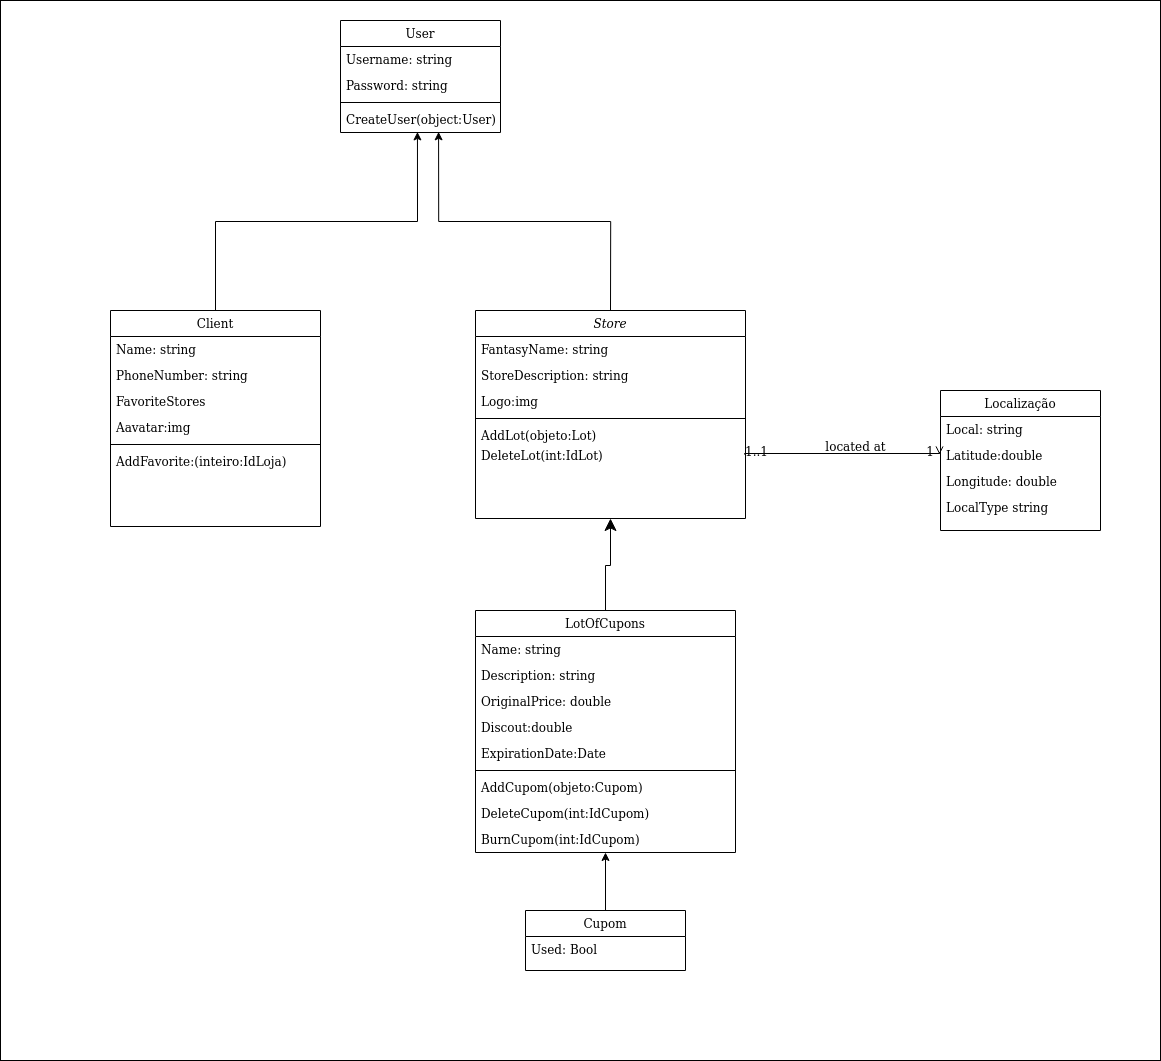

The diagram above was exported from draw.io. Its source (the exported page's mxGraphModel, read from the mxfile embedded in the PNG):
<mxGraphModel dx="4063" dy="2909" grid="1" gridSize="10" guides="1" tooltips="1" connect="1" arrows="1" fold="1" page="1" pageScale="1" pageWidth="827" pageHeight="1169" math="0" shadow="0">
  <root>
    <mxCell id="WIyWlLk6GJQsqaUBKTNV-0" />
    <mxCell id="WIyWlLk6GJQsqaUBKTNV-1" parent="WIyWlLk6GJQsqaUBKTNV-0" />
    <mxCell id="yLzX_H4kMPIq_B6H1qod-47" value="" style="rounded=0;whiteSpace=wrap;html=1;" vertex="1" parent="WIyWlLk6GJQsqaUBKTNV-1">
      <mxGeometry x="-340" y="-270" width="1160" height="1060" as="geometry" />
    </mxCell>
    <mxCell id="zkfFHV4jXpPFQw0GAbJ--12" value="" style="endArrow=classic;endSize=10;endFill=1;shadow=0;strokeWidth=1;rounded=0;edgeStyle=elbowEdgeStyle;elbow=vertical;" parent="WIyWlLk6GJQsqaUBKTNV-1" source="zkfFHV4jXpPFQw0GAbJ--6" target="zkfFHV4jXpPFQw0GAbJ--0" edge="1">
      <mxGeometry width="160" relative="1" as="geometry">
        <mxPoint x="200" y="203" as="sourcePoint" />
        <mxPoint x="200" y="203" as="targetPoint" />
      </mxGeometry>
    </mxCell>
    <mxCell id="zkfFHV4jXpPFQw0GAbJ--26" value="" style="endArrow=open;shadow=0;strokeWidth=1;rounded=0;endFill=1;edgeStyle=elbowEdgeStyle;elbow=vertical;" parent="WIyWlLk6GJQsqaUBKTNV-1" edge="1">
      <mxGeometry x="0.5" y="41" relative="1" as="geometry">
        <mxPoint x="404" y="184" as="sourcePoint" />
        <mxPoint x="599" y="184" as="targetPoint" />
        <mxPoint x="-40" y="32" as="offset" />
      </mxGeometry>
    </mxCell>
    <mxCell id="zkfFHV4jXpPFQw0GAbJ--27" value="1..1" style="resizable=0;align=left;verticalAlign=bottom;labelBackgroundColor=none;fontSize=12;" parent="zkfFHV4jXpPFQw0GAbJ--26" connectable="0" vertex="1">
      <mxGeometry x="-1" relative="1" as="geometry">
        <mxPoint y="4" as="offset" />
      </mxGeometry>
    </mxCell>
    <mxCell id="zkfFHV4jXpPFQw0GAbJ--28" value="1" style="resizable=0;align=right;verticalAlign=bottom;labelBackgroundColor=none;fontSize=12;" parent="zkfFHV4jXpPFQw0GAbJ--26" connectable="0" vertex="1">
      <mxGeometry x="1" relative="1" as="geometry">
        <mxPoint x="-7" y="4" as="offset" />
      </mxGeometry>
    </mxCell>
    <mxCell id="zkfFHV4jXpPFQw0GAbJ--29" value="located at" style="text;html=1;resizable=0;points=[];;align=center;verticalAlign=middle;labelBackgroundColor=none;rounded=0;shadow=0;strokeWidth=1;fontSize=12;" parent="zkfFHV4jXpPFQw0GAbJ--26" vertex="1" connectable="0">
      <mxGeometry x="0.5" y="49" relative="1" as="geometry">
        <mxPoint x="-38" y="40" as="offset" />
      </mxGeometry>
    </mxCell>
    <mxCell id="yLzX_H4kMPIq_B6H1qod-2" style="edgeStyle=orthogonalEdgeStyle;rounded=0;orthogonalLoop=1;jettySize=auto;html=1;exitX=0.5;exitY=0;exitDx=0;exitDy=0;entryX=0.5;entryY=1;entryDx=0;entryDy=0;" edge="1" parent="WIyWlLk6GJQsqaUBKTNV-1" source="zkfFHV4jXpPFQw0GAbJ--13" target="zkfFHV4jXpPFQw0GAbJ--6">
      <mxGeometry relative="1" as="geometry" />
    </mxCell>
    <mxCell id="zkfFHV4jXpPFQw0GAbJ--17" value="Localização" style="swimlane;fontStyle=0;align=center;verticalAlign=top;childLayout=stackLayout;horizontal=1;startSize=26;horizontalStack=0;resizeParent=1;resizeLast=0;collapsible=1;marginBottom=0;rounded=0;shadow=0;strokeWidth=1;" parent="WIyWlLk6GJQsqaUBKTNV-1" vertex="1">
      <mxGeometry x="600" y="120" width="160" height="140" as="geometry">
        <mxRectangle x="550" y="140" width="160" height="26" as="alternateBounds" />
      </mxGeometry>
    </mxCell>
    <mxCell id="zkfFHV4jXpPFQw0GAbJ--18" value="Local: string" style="text;align=left;verticalAlign=top;spacingLeft=4;spacingRight=4;overflow=hidden;rotatable=0;points=[[0,0.5],[1,0.5]];portConstraint=eastwest;" parent="zkfFHV4jXpPFQw0GAbJ--17" vertex="1">
      <mxGeometry y="26" width="160" height="26" as="geometry" />
    </mxCell>
    <mxCell id="zkfFHV4jXpPFQw0GAbJ--19" value="Latitude:double" style="text;align=left;verticalAlign=top;spacingLeft=4;spacingRight=4;overflow=hidden;rotatable=0;points=[[0,0.5],[1,0.5]];portConstraint=eastwest;rounded=0;shadow=0;html=0;" parent="zkfFHV4jXpPFQw0GAbJ--17" vertex="1">
      <mxGeometry y="52" width="160" height="26" as="geometry" />
    </mxCell>
    <mxCell id="zkfFHV4jXpPFQw0GAbJ--20" value="Longitude: double" style="text;align=left;verticalAlign=top;spacingLeft=4;spacingRight=4;overflow=hidden;rotatable=0;points=[[0,0.5],[1,0.5]];portConstraint=eastwest;rounded=0;shadow=0;html=0;" parent="zkfFHV4jXpPFQw0GAbJ--17" vertex="1">
      <mxGeometry y="78" width="160" height="26" as="geometry" />
    </mxCell>
    <mxCell id="zkfFHV4jXpPFQw0GAbJ--21" value="LocalType string" style="text;align=left;verticalAlign=top;spacingLeft=4;spacingRight=4;overflow=hidden;rotatable=0;points=[[0,0.5],[1,0.5]];portConstraint=eastwest;rounded=0;shadow=0;html=0;" parent="zkfFHV4jXpPFQw0GAbJ--17" vertex="1">
      <mxGeometry y="104" width="160" height="26" as="geometry" />
    </mxCell>
    <mxCell id="yLzX_H4kMPIq_B6H1qod-45" style="edgeStyle=orthogonalEdgeStyle;rounded=0;orthogonalLoop=1;jettySize=auto;html=1;exitX=0.5;exitY=0;exitDx=0;exitDy=0;entryX=0.613;entryY=0.975;entryDx=0;entryDy=0;entryPerimeter=0;endArrow=classic;endFill=1;" edge="1" parent="WIyWlLk6GJQsqaUBKTNV-1" source="zkfFHV4jXpPFQw0GAbJ--0" target="yLzX_H4kMPIq_B6H1qod-43">
      <mxGeometry relative="1" as="geometry" />
    </mxCell>
    <mxCell id="yLzX_H4kMPIq_B6H1qod-44" style="edgeStyle=orthogonalEdgeStyle;rounded=0;orthogonalLoop=1;jettySize=auto;html=1;exitX=0.5;exitY=0;exitDx=0;exitDy=0;endArrow=classic;endFill=1;entryX=0.481;entryY=0.978;entryDx=0;entryDy=0;entryPerimeter=0;" edge="1" parent="WIyWlLk6GJQsqaUBKTNV-1" source="yLzX_H4kMPIq_B6H1qod-6" target="yLzX_H4kMPIq_B6H1qod-43">
      <mxGeometry relative="1" as="geometry" />
    </mxCell>
    <mxCell id="yLzX_H4kMPIq_B6H1qod-6" value="Client" style="swimlane;fontStyle=0;align=center;verticalAlign=top;childLayout=stackLayout;horizontal=1;startSize=26;horizontalStack=0;resizeParent=1;resizeLast=0;collapsible=1;marginBottom=0;rounded=0;shadow=0;strokeWidth=1;" vertex="1" parent="WIyWlLk6GJQsqaUBKTNV-1">
      <mxGeometry x="-230" y="40" width="210" height="216" as="geometry">
        <mxRectangle x="130" y="380" width="160" height="26" as="alternateBounds" />
      </mxGeometry>
    </mxCell>
    <mxCell id="yLzX_H4kMPIq_B6H1qod-7" value="Name: string" style="text;align=left;verticalAlign=top;spacingLeft=4;spacingRight=4;overflow=hidden;rotatable=0;points=[[0,0.5],[1,0.5]];portConstraint=eastwest;" vertex="1" parent="yLzX_H4kMPIq_B6H1qod-6">
      <mxGeometry y="26" width="210" height="26" as="geometry" />
    </mxCell>
    <mxCell id="yLzX_H4kMPIq_B6H1qod-17" value="PhoneNumber: string" style="text;align=left;verticalAlign=top;spacingLeft=4;spacingRight=4;overflow=hidden;rotatable=0;points=[[0,0.5],[1,0.5]];portConstraint=eastwest;rounded=0;shadow=0;html=0;" vertex="1" parent="yLzX_H4kMPIq_B6H1qod-6">
      <mxGeometry y="52" width="210" height="26" as="geometry" />
    </mxCell>
    <mxCell id="yLzX_H4kMPIq_B6H1qod-10" value="FavoriteStores" style="text;align=left;verticalAlign=top;spacingLeft=4;spacingRight=4;overflow=hidden;rotatable=0;points=[[0,0.5],[1,0.5]];portConstraint=eastwest;rounded=0;shadow=0;html=0;" vertex="1" parent="yLzX_H4kMPIq_B6H1qod-6">
      <mxGeometry y="78" width="210" height="26" as="geometry" />
    </mxCell>
    <mxCell id="yLzX_H4kMPIq_B6H1qod-11" value="Aavatar:img" style="text;align=left;verticalAlign=top;spacingLeft=4;spacingRight=4;overflow=hidden;rotatable=0;points=[[0,0.5],[1,0.5]];portConstraint=eastwest;rounded=0;shadow=0;html=0;" vertex="1" parent="yLzX_H4kMPIq_B6H1qod-6">
      <mxGeometry y="104" width="210" height="26" as="geometry" />
    </mxCell>
    <mxCell id="yLzX_H4kMPIq_B6H1qod-15" value="" style="line;html=1;strokeWidth=1;align=left;verticalAlign=middle;spacingTop=-1;spacingLeft=3;spacingRight=3;rotatable=0;labelPosition=right;points=[];portConstraint=eastwest;" vertex="1" parent="yLzX_H4kMPIq_B6H1qod-6">
      <mxGeometry y="130" width="210" height="8" as="geometry" />
    </mxCell>
    <mxCell id="yLzX_H4kMPIq_B6H1qod-16" value="AddFavorite:(inteiro:IdLoja)" style="text;align=left;verticalAlign=top;spacingLeft=4;spacingRight=4;overflow=hidden;rotatable=0;points=[[0,0.5],[1,0.5]];portConstraint=eastwest;rounded=0;shadow=0;html=0;" vertex="1" parent="yLzX_H4kMPIq_B6H1qod-6">
      <mxGeometry y="138" width="210" height="26" as="geometry" />
    </mxCell>
    <mxCell id="zkfFHV4jXpPFQw0GAbJ--6" value="LotOfCupons" style="swimlane;fontStyle=0;align=center;verticalAlign=top;childLayout=stackLayout;horizontal=1;startSize=26;horizontalStack=0;resizeParent=1;resizeLast=0;collapsible=1;marginBottom=0;rounded=0;shadow=0;strokeWidth=1;" parent="WIyWlLk6GJQsqaUBKTNV-1" vertex="1">
      <mxGeometry x="135" y="340" width="260" height="242" as="geometry">
        <mxRectangle x="130" y="380" width="160" height="26" as="alternateBounds" />
      </mxGeometry>
    </mxCell>
    <mxCell id="zkfFHV4jXpPFQw0GAbJ--7" value="Name: string" style="text;align=left;verticalAlign=top;spacingLeft=4;spacingRight=4;overflow=hidden;rotatable=0;points=[[0,0.5],[1,0.5]];portConstraint=eastwest;" parent="zkfFHV4jXpPFQw0GAbJ--6" vertex="1">
      <mxGeometry y="26" width="260" height="26" as="geometry" />
    </mxCell>
    <mxCell id="zkfFHV4jXpPFQw0GAbJ--8" value="Description: string" style="text;align=left;verticalAlign=top;spacingLeft=4;spacingRight=4;overflow=hidden;rotatable=0;points=[[0,0.5],[1,0.5]];portConstraint=eastwest;rounded=0;shadow=0;html=0;" parent="zkfFHV4jXpPFQw0GAbJ--6" vertex="1">
      <mxGeometry y="52" width="260" height="26" as="geometry" />
    </mxCell>
    <mxCell id="yLzX_H4kMPIq_B6H1qod-3" value="OriginalPrice: double" style="text;align=left;verticalAlign=top;spacingLeft=4;spacingRight=4;overflow=hidden;rotatable=0;points=[[0,0.5],[1,0.5]];portConstraint=eastwest;rounded=0;shadow=0;html=0;" vertex="1" parent="zkfFHV4jXpPFQw0GAbJ--6">
      <mxGeometry y="78" width="260" height="26" as="geometry" />
    </mxCell>
    <mxCell id="yLzX_H4kMPIq_B6H1qod-4" value="Discout:double" style="text;align=left;verticalAlign=top;spacingLeft=4;spacingRight=4;overflow=hidden;rotatable=0;points=[[0,0.5],[1,0.5]];portConstraint=eastwest;rounded=0;shadow=0;html=0;" vertex="1" parent="zkfFHV4jXpPFQw0GAbJ--6">
      <mxGeometry y="104" width="260" height="26" as="geometry" />
    </mxCell>
    <mxCell id="yLzX_H4kMPIq_B6H1qod-5" value="ExpirationDate:Date" style="text;align=left;verticalAlign=top;spacingLeft=4;spacingRight=4;overflow=hidden;rotatable=0;points=[[0,0.5],[1,0.5]];portConstraint=eastwest;rounded=0;shadow=0;html=0;" vertex="1" parent="zkfFHV4jXpPFQw0GAbJ--6">
      <mxGeometry y="130" width="260" height="26" as="geometry" />
    </mxCell>
    <mxCell id="yLzX_H4kMPIq_B6H1qod-29" value="" style="line;html=1;strokeWidth=1;align=left;verticalAlign=middle;spacingTop=-1;spacingLeft=3;spacingRight=3;rotatable=0;labelPosition=right;points=[];portConstraint=eastwest;" vertex="1" parent="zkfFHV4jXpPFQw0GAbJ--6">
      <mxGeometry y="156" width="260" height="8" as="geometry" />
    </mxCell>
    <mxCell id="yLzX_H4kMPIq_B6H1qod-30" value="AddCupom(objeto:Cupom)&#10;" style="text;align=left;verticalAlign=top;spacingLeft=4;spacingRight=4;overflow=hidden;rotatable=0;points=[[0,0.5],[1,0.5]];portConstraint=eastwest;rounded=0;shadow=0;html=0;" vertex="1" parent="zkfFHV4jXpPFQw0GAbJ--6">
      <mxGeometry y="164" width="260" height="26" as="geometry" />
    </mxCell>
    <mxCell id="yLzX_H4kMPIq_B6H1qod-32" value="DeleteCupom(int:IdCupom)" style="text;align=left;verticalAlign=top;spacingLeft=4;spacingRight=4;overflow=hidden;rotatable=0;points=[[0,0.5],[1,0.5]];portConstraint=eastwest;rounded=0;shadow=0;html=0;" vertex="1" parent="zkfFHV4jXpPFQw0GAbJ--6">
      <mxGeometry y="190" width="260" height="26" as="geometry" />
    </mxCell>
    <mxCell id="yLzX_H4kMPIq_B6H1qod-31" value="BurnCupom(int:IdCupom)" style="text;align=left;verticalAlign=top;spacingLeft=4;spacingRight=4;overflow=hidden;rotatable=0;points=[[0,0.5],[1,0.5]];portConstraint=eastwest;rounded=0;shadow=0;html=0;" vertex="1" parent="zkfFHV4jXpPFQw0GAbJ--6">
      <mxGeometry y="216" width="260" height="26" as="geometry" />
    </mxCell>
    <mxCell id="zkfFHV4jXpPFQw0GAbJ--13" value="Cupom" style="swimlane;fontStyle=0;align=center;verticalAlign=top;childLayout=stackLayout;horizontal=1;startSize=26;horizontalStack=0;resizeParent=1;resizeLast=0;collapsible=1;marginBottom=0;rounded=0;shadow=0;strokeWidth=1;" parent="WIyWlLk6GJQsqaUBKTNV-1" vertex="1">
      <mxGeometry x="185" y="640" width="160" height="60" as="geometry">
        <mxRectangle x="340" y="380" width="170" height="26" as="alternateBounds" />
      </mxGeometry>
    </mxCell>
    <mxCell id="zkfFHV4jXpPFQw0GAbJ--14" value="Used: Bool" style="text;align=left;verticalAlign=top;spacingLeft=4;spacingRight=4;overflow=hidden;rotatable=0;points=[[0,0.5],[1,0.5]];portConstraint=eastwest;" parent="zkfFHV4jXpPFQw0GAbJ--13" vertex="1">
      <mxGeometry y="26" width="160" height="26" as="geometry" />
    </mxCell>
    <mxCell id="zkfFHV4jXpPFQw0GAbJ--0" value="Store" style="swimlane;fontStyle=2;align=center;verticalAlign=top;childLayout=stackLayout;horizontal=1;startSize=26;horizontalStack=0;resizeParent=1;resizeLast=0;collapsible=1;marginBottom=0;rounded=0;shadow=0;strokeWidth=1;" parent="WIyWlLk6GJQsqaUBKTNV-1" vertex="1">
      <mxGeometry x="135" y="40" width="270" height="208" as="geometry">
        <mxRectangle x="230" y="140" width="160" height="26" as="alternateBounds" />
      </mxGeometry>
    </mxCell>
    <mxCell id="zkfFHV4jXpPFQw0GAbJ--1" value="FantasyName: string" style="text;align=left;verticalAlign=top;spacingLeft=4;spacingRight=4;overflow=hidden;rotatable=0;points=[[0,0.5],[1,0.5]];portConstraint=eastwest;" parent="zkfFHV4jXpPFQw0GAbJ--0" vertex="1">
      <mxGeometry y="26" width="270" height="26" as="geometry" />
    </mxCell>
    <mxCell id="yLzX_H4kMPIq_B6H1qod-14" value="StoreDescription: string" style="text;align=left;verticalAlign=top;spacingLeft=4;spacingRight=4;overflow=hidden;rotatable=0;points=[[0,0.5],[1,0.5]];portConstraint=eastwest;rounded=0;shadow=0;html=0;" vertex="1" parent="zkfFHV4jXpPFQw0GAbJ--0">
      <mxGeometry y="52" width="270" height="26" as="geometry" />
    </mxCell>
    <mxCell id="yLzX_H4kMPIq_B6H1qod-13" value="Logo:img" style="text;align=left;verticalAlign=top;spacingLeft=4;spacingRight=4;overflow=hidden;rotatable=0;points=[[0,0.5],[1,0.5]];portConstraint=eastwest;rounded=0;shadow=0;html=0;" vertex="1" parent="zkfFHV4jXpPFQw0GAbJ--0">
      <mxGeometry y="78" width="270" height="26" as="geometry" />
    </mxCell>
    <mxCell id="zkfFHV4jXpPFQw0GAbJ--4" value="" style="line;html=1;strokeWidth=1;align=left;verticalAlign=middle;spacingTop=-1;spacingLeft=3;spacingRight=3;rotatable=0;labelPosition=right;points=[];portConstraint=eastwest;" parent="zkfFHV4jXpPFQw0GAbJ--0" vertex="1">
      <mxGeometry y="104" width="270" height="8" as="geometry" />
    </mxCell>
    <mxCell id="zkfFHV4jXpPFQw0GAbJ--5" value="AddLot(objeto:Lot)" style="text;align=left;verticalAlign=top;spacingLeft=4;spacingRight=4;overflow=hidden;rotatable=0;points=[[0,0.5],[1,0.5]];portConstraint=eastwest;" parent="zkfFHV4jXpPFQw0GAbJ--0" vertex="1">
      <mxGeometry y="112" width="270" height="20" as="geometry" />
    </mxCell>
    <mxCell id="yLzX_H4kMPIq_B6H1qod-27" value="DeleteLot(int:IdLot)" style="text;align=left;verticalAlign=top;spacingLeft=4;spacingRight=4;overflow=hidden;rotatable=0;points=[[0,0.5],[1,0.5]];portConstraint=eastwest;" vertex="1" parent="zkfFHV4jXpPFQw0GAbJ--0">
      <mxGeometry y="132" width="270" height="20" as="geometry" />
    </mxCell>
    <mxCell id="yLzX_H4kMPIq_B6H1qod-34" value="User" style="swimlane;fontStyle=0;align=center;verticalAlign=top;childLayout=stackLayout;horizontal=1;startSize=26;horizontalStack=0;resizeParent=1;resizeLast=0;collapsible=1;marginBottom=0;rounded=0;shadow=0;strokeWidth=1;" vertex="1" parent="WIyWlLk6GJQsqaUBKTNV-1">
      <mxGeometry y="-250" width="160" height="112" as="geometry">
        <mxRectangle x="130" y="380" width="160" height="26" as="alternateBounds" />
      </mxGeometry>
    </mxCell>
    <mxCell id="yLzX_H4kMPIq_B6H1qod-36" value="Username: string" style="text;align=left;verticalAlign=top;spacingLeft=4;spacingRight=4;overflow=hidden;rotatable=0;points=[[0,0.5],[1,0.5]];portConstraint=eastwest;rounded=0;shadow=0;html=0;" vertex="1" parent="yLzX_H4kMPIq_B6H1qod-34">
      <mxGeometry y="26" width="160" height="26" as="geometry" />
    </mxCell>
    <mxCell id="yLzX_H4kMPIq_B6H1qod-37" value="Password: string" style="text;align=left;verticalAlign=top;spacingLeft=4;spacingRight=4;overflow=hidden;rotatable=0;points=[[0,0.5],[1,0.5]];portConstraint=eastwest;rounded=0;shadow=0;html=0;" vertex="1" parent="yLzX_H4kMPIq_B6H1qod-34">
      <mxGeometry y="52" width="160" height="26" as="geometry" />
    </mxCell>
    <mxCell id="yLzX_H4kMPIq_B6H1qod-41" value="" style="line;html=1;strokeWidth=1;align=left;verticalAlign=middle;spacingTop=-1;spacingLeft=3;spacingRight=3;rotatable=0;labelPosition=right;points=[];portConstraint=eastwest;" vertex="1" parent="yLzX_H4kMPIq_B6H1qod-34">
      <mxGeometry y="78" width="160" height="8" as="geometry" />
    </mxCell>
    <mxCell id="yLzX_H4kMPIq_B6H1qod-43" value="CreateUser(object:User)" style="text;align=left;verticalAlign=top;spacingLeft=4;spacingRight=4;overflow=hidden;rotatable=0;points=[[0,0.5],[1,0.5]];portConstraint=eastwest;rounded=0;shadow=0;html=0;" vertex="1" parent="yLzX_H4kMPIq_B6H1qod-34">
      <mxGeometry y="86" width="160" height="26" as="geometry" />
    </mxCell>
  </root>
</mxGraphModel>